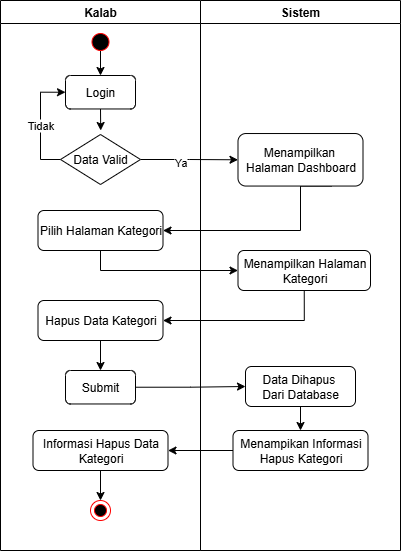

The diagram above was exported from draw.io. Its source (the exported page's mxGraphModel, read from the mxfile embedded in the PNG):
<mxGraphModel dx="-274" dy="1910" grid="1" gridSize="10" guides="1" tooltips="1" connect="1" arrows="1" fold="1" page="1" pageScale="1" pageWidth="850" pageHeight="1100" math="0" shadow="0">
  <root>
    <mxCell id="0" />
    <mxCell id="1" parent="0" />
    <mxCell id="2" value="" style="group" vertex="1" connectable="0" parent="1">
      <mxGeometry x="3599" y="-350" width="400" height="550" as="geometry" />
    </mxCell>
    <mxCell id="3" style="edgeStyle=orthogonalEdgeStyle;rounded=0;orthogonalLoop=1;jettySize=auto;html=1;exitDx=0;exitDy=0;entryX=0.5;entryY=0;entryDx=0;entryDy=0;" edge="1" parent="2" target="16">
      <mxGeometry relative="1" as="geometry">
        <mxPoint x="100" y="50" as="sourcePoint" />
      </mxGeometry>
    </mxCell>
    <mxCell id="4" value="Kalab" style="swimlane;whiteSpace=wrap;html=1;startSize=23;container=0;" vertex="1" parent="2">
      <mxGeometry width="200" height="550" as="geometry" />
    </mxCell>
    <mxCell id="5" value="" style="ellipse;html=1;shape=endState;fillColor=#000000;strokeColor=#ff0000;" vertex="1" parent="4">
      <mxGeometry x="90" y="500" width="20" height="20" as="geometry" />
    </mxCell>
    <mxCell id="6" value="" style="ellipse;html=1;shape=startState;fillColor=#000000;strokeColor=#ff0000;" vertex="1" parent="4">
      <mxGeometry x="87.5" y="29" width="25" height="25" as="geometry" />
    </mxCell>
    <mxCell id="7" value="Sistem" style="swimlane;whiteSpace=wrap;html=1;container=0;" vertex="1" parent="2">
      <mxGeometry x="200" width="200" height="550" as="geometry" />
    </mxCell>
    <mxCell id="8" style="edgeStyle=orthogonalEdgeStyle;rounded=0;orthogonalLoop=1;jettySize=auto;html=1;exitX=1;exitY=0.5;exitDx=0;exitDy=0;entryX=0;entryY=0.5;entryDx=0;entryDy=0;" edge="1" parent="2" source="19" target="26">
      <mxGeometry relative="1" as="geometry" />
    </mxCell>
    <mxCell id="9" value="Ya" style="edgeLabel;html=1;align=center;verticalAlign=middle;resizable=0;points=[];container=0;" vertex="1" connectable="0" parent="8">
      <mxGeometry x="-0.2027" y="-2" relative="1" as="geometry">
        <mxPoint as="offset" />
      </mxGeometry>
    </mxCell>
    <mxCell id="10" style="edgeStyle=orthogonalEdgeStyle;rounded=0;orthogonalLoop=1;jettySize=auto;html=1;exitX=0.75;exitY=1;exitDx=0;exitDy=0;entryX=1;entryY=0.5;entryDx=0;entryDy=0;" edge="1" parent="2" source="26" target="20">
      <mxGeometry relative="1" as="geometry">
        <Array as="points">
          <mxPoint x="300" y="186" />
          <mxPoint x="300" y="230" />
        </Array>
      </mxGeometry>
    </mxCell>
    <mxCell id="11" style="edgeStyle=orthogonalEdgeStyle;rounded=0;orthogonalLoop=1;jettySize=auto;html=1;exitX=0.5;exitY=1;exitDx=0;exitDy=0;entryX=0;entryY=0.5;entryDx=0;entryDy=0;" edge="1" parent="2" source="20" target="27">
      <mxGeometry relative="1" as="geometry" />
    </mxCell>
    <mxCell id="12" style="edgeStyle=orthogonalEdgeStyle;rounded=0;orthogonalLoop=1;jettySize=auto;html=1;exitX=0.5;exitY=1;exitDx=0;exitDy=0;entryX=1;entryY=0.5;entryDx=0;entryDy=0;" edge="1" parent="2" source="27" target="22">
      <mxGeometry relative="1" as="geometry" />
    </mxCell>
    <mxCell id="13" style="edgeStyle=orthogonalEdgeStyle;rounded=0;orthogonalLoop=1;jettySize=auto;html=1;exitX=1;exitY=0.5;exitDx=0;exitDy=0;entryX=0;entryY=0.5;entryDx=0;entryDy=0;" edge="1" parent="2" source="23" target="29">
      <mxGeometry relative="1" as="geometry" />
    </mxCell>
    <mxCell id="14" style="edgeStyle=orthogonalEdgeStyle;rounded=0;orthogonalLoop=1;jettySize=auto;html=1;exitX=0;exitY=0.5;exitDx=0;exitDy=0;entryX=1;entryY=0.5;entryDx=0;entryDy=0;" edge="1" parent="2" source="30" target="25">
      <mxGeometry relative="1" as="geometry" />
    </mxCell>
    <mxCell id="15" style="edgeStyle=orthogonalEdgeStyle;rounded=0;orthogonalLoop=1;jettySize=auto;html=1;exitX=0.5;exitY=1;exitDx=0;exitDy=0;" edge="1" parent="2" source="16">
      <mxGeometry relative="1" as="geometry">
        <mxPoint x="100.19999999999982" y="130" as="targetPoint" />
      </mxGeometry>
    </mxCell>
    <mxCell id="16" value="&lt;font face=&quot;Helvetica&quot;&gt;Login&lt;/font&gt;" style="rounded=1;whiteSpace=wrap;html=1;fillStyle=auto;fontFamily=Helvetica;container=0;" vertex="1" parent="2">
      <mxGeometry x="65" y="75" width="70" height="33.47" as="geometry" />
    </mxCell>
    <mxCell id="17" style="edgeStyle=orthogonalEdgeStyle;rounded=0;orthogonalLoop=1;jettySize=auto;html=1;exitX=0;exitY=0.5;exitDx=0;exitDy=0;entryX=0;entryY=0.5;entryDx=0;entryDy=0;" edge="1" parent="2" source="19" target="16">
      <mxGeometry relative="1" as="geometry" />
    </mxCell>
    <mxCell id="18" value="Tidak" style="edgeLabel;html=1;align=center;verticalAlign=middle;resizable=0;points=[];container=0;" vertex="1" connectable="0" parent="17">
      <mxGeometry x="-0.0122" y="1" relative="1" as="geometry">
        <mxPoint as="offset" />
      </mxGeometry>
    </mxCell>
    <mxCell id="19" value="Data Valid" style="rhombus;whiteSpace=wrap;html=1;container=0;" vertex="1" parent="2">
      <mxGeometry x="60" y="134" width="80" height="50" as="geometry" />
    </mxCell>
    <mxCell id="20" value="Pilih Halaman Kategori" style="rounded=1;whiteSpace=wrap;html=1;fillStyle=auto;fontFamily=Helvetica;container=0;" vertex="1" parent="2">
      <mxGeometry x="37.5" y="210" width="125" height="40" as="geometry" />
    </mxCell>
    <mxCell id="21" style="edgeStyle=orthogonalEdgeStyle;rounded=0;orthogonalLoop=1;jettySize=auto;html=1;exitX=0.5;exitY=1;exitDx=0;exitDy=0;entryX=0.5;entryY=0;entryDx=0;entryDy=0;" edge="1" parent="2" source="22" target="23">
      <mxGeometry relative="1" as="geometry" />
    </mxCell>
    <mxCell id="22" value="Hapus Data Kategori" style="rounded=1;whiteSpace=wrap;html=1;fillStyle=auto;fontFamily=Helvetica;container=0;" vertex="1" parent="2">
      <mxGeometry x="37.5" y="300" width="125" height="40" as="geometry" />
    </mxCell>
    <mxCell id="23" value="&lt;font face=&quot;Helvetica&quot;&gt;Submit&lt;/font&gt;" style="rounded=1;whiteSpace=wrap;html=1;fillStyle=auto;fontFamily=Helvetica;container=0;" vertex="1" parent="2">
      <mxGeometry x="65" y="370" width="70" height="33.47" as="geometry" />
    </mxCell>
    <mxCell id="24" style="edgeStyle=orthogonalEdgeStyle;rounded=0;orthogonalLoop=1;jettySize=auto;html=1;exitX=0.5;exitY=1;exitDx=0;exitDy=0;entryX=0.5;entryY=0;entryDx=0;entryDy=0;" edge="1" parent="2" source="25">
      <mxGeometry relative="1" as="geometry">
        <mxPoint x="99.99500000000035" y="500" as="targetPoint" />
      </mxGeometry>
    </mxCell>
    <mxCell id="25" value="&lt;font face=&quot;Helvetica&quot;&gt;Informasi Hapus Data Kategori&lt;/font&gt;" style="rounded=1;whiteSpace=wrap;html=1;fillStyle=auto;fontFamily=Helvetica;container=0;" vertex="1" parent="2">
      <mxGeometry x="32.5" y="430" width="135" height="40" as="geometry" />
    </mxCell>
    <mxCell id="26" value="&lt;font face=&quot;Helvetica&quot;&gt;Menampilkan&amp;nbsp;&lt;/font&gt;&lt;div&gt;&lt;font face=&quot;Helvetica&quot;&gt;Halaman Dashboard&lt;/font&gt;&lt;/div&gt;" style="rounded=1;whiteSpace=wrap;html=1;fillStyle=auto;fontFamily=Helvetica;container=0;" vertex="1" parent="2">
      <mxGeometry x="237.5" y="133.02999999999997" width="125" height="52.52" as="geometry" />
    </mxCell>
    <mxCell id="27" value="Menampilkan Halaman Kategori" style="rounded=1;whiteSpace=wrap;html=1;fillStyle=auto;fontFamily=Helvetica;container=0;" vertex="1" parent="2">
      <mxGeometry x="237.5" y="250" width="132.5" height="40" as="geometry" />
    </mxCell>
    <mxCell id="28" style="edgeStyle=orthogonalEdgeStyle;rounded=0;orthogonalLoop=1;jettySize=auto;html=1;exitX=0.5;exitY=1;exitDx=0;exitDy=0;entryX=0.5;entryY=0;entryDx=0;entryDy=0;" edge="1" parent="2" source="29" target="30">
      <mxGeometry relative="1" as="geometry" />
    </mxCell>
    <mxCell id="29" value="&lt;font face=&quot;Helvetica&quot;&gt;Data Dihapus&amp;nbsp;&lt;/font&gt;&lt;div&gt;&lt;font face=&quot;Helvetica&quot;&gt;Dari Database&lt;/font&gt;&lt;/div&gt;" style="rounded=1;whiteSpace=wrap;html=1;fillStyle=auto;fontFamily=Helvetica;container=0;" vertex="1" parent="2">
      <mxGeometry x="245" y="366" width="110" height="40" as="geometry" />
    </mxCell>
    <mxCell id="30" value="&lt;font face=&quot;Helvetica&quot;&gt;Menampikan Informasi Hapus Kategori&lt;/font&gt;" style="rounded=1;whiteSpace=wrap;html=1;fillStyle=auto;fontFamily=Helvetica;container=0;" vertex="1" parent="2">
      <mxGeometry x="232.5" y="430" width="135" height="40" as="geometry" />
    </mxCell>
  </root>
</mxGraphModel>